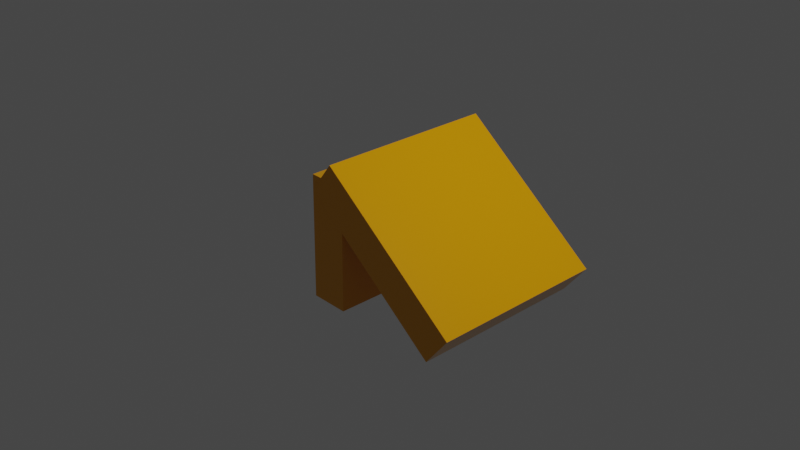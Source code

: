 # Source: chache.blend  (saved by Blender 3.3.6; exported with 4.5.12 LTS)
import bpy
from mathutils import Matrix  # noqa: F401  (used for matrix-valued properties, if any)

bpy.ops.wm.read_factory_settings(use_empty=True)
scene = bpy.context.scene
scene.name = 'Scene'

# ---- collections
col_collection = bpy.data.collections.new('Collection'); scene.collection.children.link(col_collection)

# ---- materials (node trees are filled in below, after node groups)
mat_material = bpy.data.materials.new('Material')
mat_material.alpha_threshold = 0.0
mat_material.use_transparent_shadow = False
mat_material.roughness = 0.5
mat_material.line_color = (0.0, 0.0, 0.0, 1.0)

# ---- material node trees
mat_material.use_nodes = True; mat_material.node_tree.nodes.clear()
_N = mat_material.node_tree.nodes; _L = mat_material.node_tree.links
n0 = _N.new('ShaderNodeOutputMaterial'); n0.name = 'Material Output'; n0.location = (300, 300)
n1 = _N.new('ShaderNodeBsdfPrincipled'); n1.name = 'Principled BSDF'; n1.location = (10, 300)
n1.distribution = 'GGX'
n1.subsurface_method = 'RANDOM_WALK_SKIN'
n1.inputs[0].default_value = (0.8, 0.3372, 0.0, 1.0)
n1.inputs[2].default_value = 0.1614
n1.inputs[3].default_value = 1.45
n1.inputs[27].default_value = (0.0, 0.0, 0.0, 1.0)
n1.inputs[28].default_value = 1.0
_L.new(n1.outputs[0], n0.inputs[0])
n0.is_active_output = True

# ---- world
world_world = bpy.data.worlds.new('World'); scene.world = world_world
world_world.use_nodes = True; world_world.node_tree.nodes.clear()
_N = world_world.node_tree.nodes; _L = world_world.node_tree.links
n0 = _N.new('ShaderNodeOutputWorld'); n0.name = 'World Output'; n0.location = (300, 300)
n1 = _N.new('ShaderNodeBackground'); n1.name = 'Background'; n1.location = (10, 300)
n1.inputs[0].default_value = (0.05088, 0.05088, 0.05088, 1.0)
_L.new(n1.outputs[0], n0.inputs[0])
n0.is_active_output = True
world_world.color = (0.05088, 0.05088, 0.05088)
world_world.use_sun_shadow = False
world_world.sun_shadow_jitter_overblur = 0.0

# ---- cameras
cam_camera = bpy.data.cameras.new('Camera')
cam_camera.clip_end = 100.0
cam_camera.ortho_scale = 7.314

# ---- lights
light_light = bpy.data.lights.new('Light', 'POINT')
light_light.transmission_factor = 0.0
light_light.energy = 1000.0
light_light.shadow_soft_size = 0.1
light_light.shadow_maximum_resolution = 0.006
light_light.use_absolute_resolution = True

# ---- meshes
me_cube = bpy.data.meshes.new('Cube')
me_cube.from_pydata([(1.0, 1.0, 1.0), (1.0, 1.0, -1.0), (1.0, -1.0, 1.0), (1.0, -1.0, -1.0), (-1.0, 1.0, 1.0), (-1.0, 1.0, -1.0), (-1.0, -1.0, 1.0), (-1.0, -1.0, -1.0)], [], [(0, 4, 6, 2), (3, 2, 6, 7), (7, 6, 4, 5), (5, 1, 3, 7), (1, 0, 2, 3), (5, 4, 0, 1)])
_uv = me_cube.uv_layers.new(name='UVMap')
_uv.uv.foreach_set('vector', [0.625, 0.5, 0.875, 0.5, 0.875, 0.75, 0.625, 0.75, 0.375, 0.75, 0.625, 0.75, 0.625, 1.0, 0.375, 1.0, 0.375, 0.0, 0.625, 0.0, 0.625, 0.25, 0.375, 0.25, 0.125, 0.5, 0.375, 0.5, 0.375, 0.75, 0.125, 0.75, 0.375, 0.5, 0.625, 0.5, 0.625, 0.75, 0.375, 0.75, 0.375, 0.25, 0.625, 0.25, 0.625, 0.5, 0.375, 0.5])
me_cube.materials.append(mat_material)
me_cube.use_mirror_vertex_groups = False
me_cube.update()
me_cube_001 = bpy.data.meshes.new('Cube.001')
me_cube_001.from_pydata([(1.0, 1.0, 1.0), (1.0, 1.0, -1.0), (1.0, -1.0, 1.0), (1.0, -1.0, -1.0), (-1.0, 1.0, 1.0), (-1.0, 1.0, -1.0), (-1.0, -1.0, 1.0), (-1.0, -1.0, -1.0)], [], [(0, 4, 6, 2), (3, 2, 6, 7), (7, 6, 4, 5), (5, 1, 3, 7), (1, 0, 2, 3), (5, 4, 0, 1)])
_uv = me_cube_001.uv_layers.new(name='UVMap')
_uv.uv.foreach_set('vector', [0.625, 0.5, 0.875, 0.5, 0.875, 0.75, 0.625, 0.75, 0.375, 0.75, 0.625, 0.75, 0.625, 1.0, 0.375, 1.0, 0.375, 0.0, 0.625, 0.0, 0.625, 0.25, 0.375, 0.25, 0.125, 0.5, 0.375, 0.5, 0.375, 0.75, 0.125, 0.75, 0.375, 0.5, 0.625, 0.5, 0.625, 0.75, 0.375, 0.75, 0.375, 0.25, 0.625, 0.25, 0.625, 0.5, 0.375, 0.5])
me_cube_001.materials.append(mat_material)
me_cube_001.use_mirror_vertex_groups = False
me_cube_001.update()

# ---- objects
ob_cube = bpy.data.objects.new('Cube', me_cube)
ob_light = bpy.data.objects.new('Light', light_light)
ob_camera = bpy.data.objects.new('Camera', cam_camera)
ob_cube_001 = bpy.data.objects.new('Cube.001', me_cube_001)

# ---- transforms, parenting, visibility, modifiers, constraints
ob_cube.location = (0.5919, 0.1642, 0.03237)
ob_cube.rotation_euler = (-0.0, 2.234, -0.0)
ob_cube.scale = (0.2112, 1.0, 1.0)
ob_cube.lock_rotations_4d = False
ob_cube.empty_display_type = 'ARROWS'
ob_cube.lineart.crease_threshold = 0.0
ob_light.location = (4.076, 1.005, 5.904)
ob_light.rotation_euler = (0.6503, 0.05522, 1.866)
ob_light.lock_rotations_4d = False
ob_light.empty_display_type = 'ARROWS'
ob_light.color = (0.0, 0.0, 0.0, 0.0)
ob_light.lineart.crease_threshold = 0.0
ob_camera.location = (7.359, -6.926, 4.958)
ob_camera.rotation_euler = (1.109, 0.0, 0.8149)
ob_camera.lock_rotations_4d = False
ob_camera.empty_display_type = 'ARROWS'
ob_camera.color = (0.0, 0.0, 0.0, 0.0)
ob_camera.display_type = 'WIRE'
ob_camera.lineart.crease_threshold = 0.0
ob_cube_001.location = (-0.1282, 0.1698, -0.03999)
ob_cube_001.rotation_euler = (-0.0, 3.158, -0.0)
ob_cube_001.scale = (0.2111, 1.0, 0.6766)
ob_cube_001.lock_rotations_4d = False
ob_cube_001.empty_display_type = 'ARROWS'
ob_cube_001.lineart.crease_threshold = 0.0

# ---- collection membership
col_collection.objects.link(ob_cube)
col_collection.objects.link(ob_light)
col_collection.objects.link(ob_camera)
col_collection.objects.link(ob_cube_001)

# ---- scene / render settings (as saved in the file)
scene.camera = ob_camera
scene.frame_start = 1; scene.frame_end = 250; scene.frame_set(1)
scene.render.engine = 'BLENDER_EEVEE_NEXT'
scene.cycles.sampling_pattern = 'TABULATED_SOBOL'
scene.cycles.use_light_tree = False
scene.view_settings.view_transform = 'Filmic'
bpy.context.view_layer.update()
